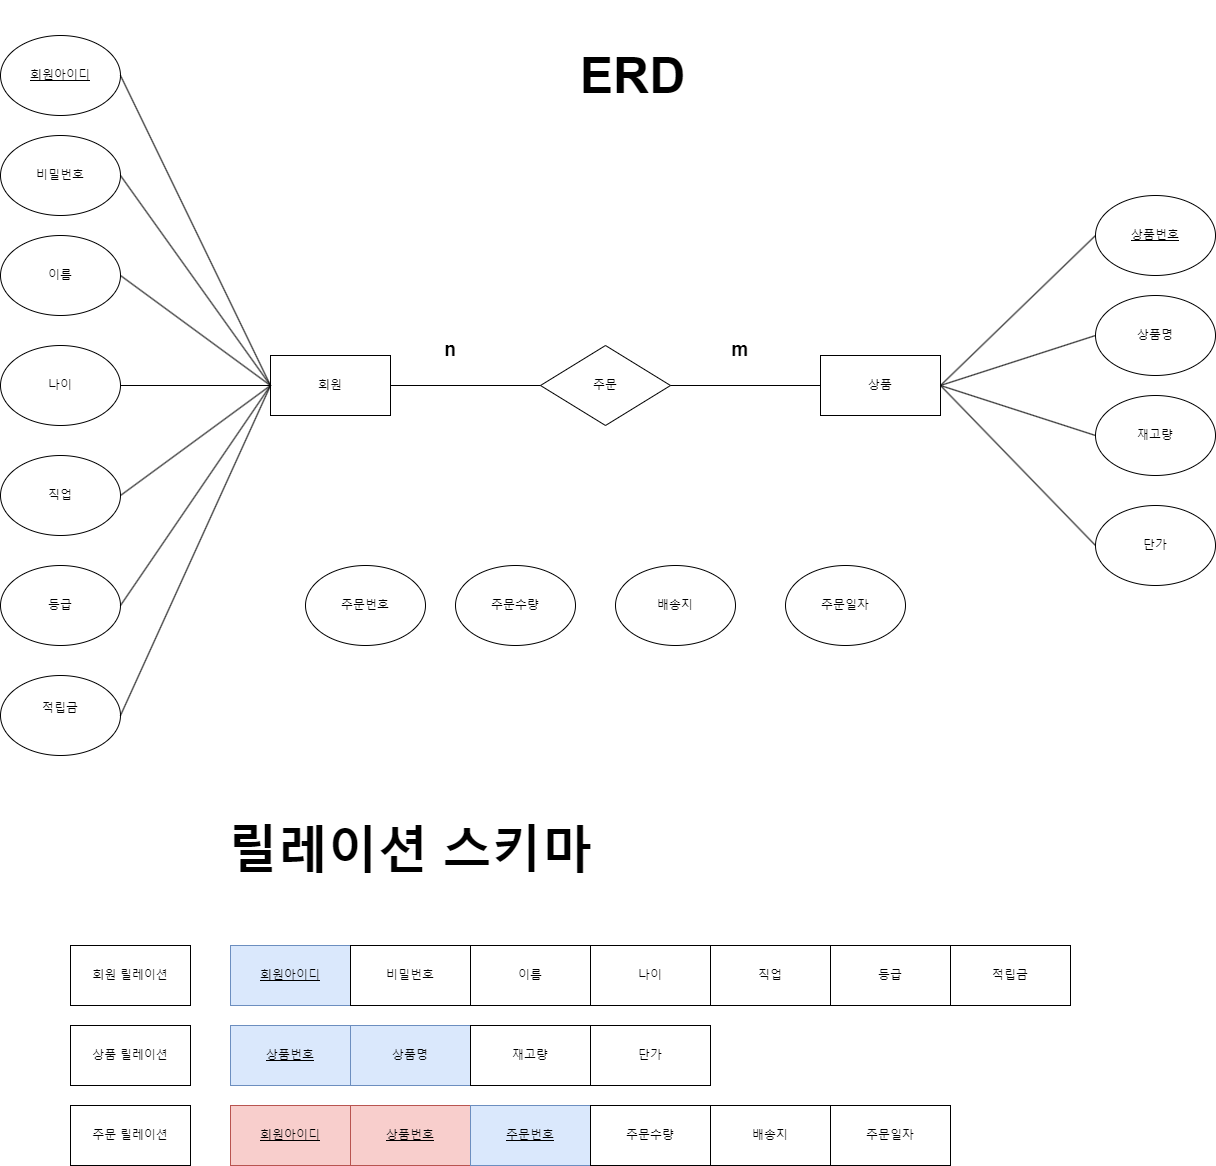

The diagram above was exported from draw.io. Its source (the exported page's mxGraphModel, read from the mxfile embedded in the PNG):
<mxGraphModel dx="1322" dy="778" grid="1" gridSize="10" guides="1" tooltips="1" connect="1" arrows="1" fold="1" page="1" pageScale="1" pageWidth="850" pageHeight="1100" math="0" shadow="0" extFonts="Permanent Marker^https://fonts.googleapis.com/css?family=Permanent+Marker">
  <root>
    <mxCell id="0" />
    <mxCell id="1" parent="0" />
    <mxCell id="Wmn_QN7E2UlnaI5zAPtH-1" value="회원아이디" style="ellipse;whiteSpace=wrap;html=1;fontStyle=4" parent="1" vertex="1">
      <mxGeometry x="-790" y="70" width="120" height="80" as="geometry" />
    </mxCell>
    <mxCell id="Wmn_QN7E2UlnaI5zAPtH-2" value="비밀번호" style="ellipse;whiteSpace=wrap;html=1;" parent="1" vertex="1">
      <mxGeometry x="-790" y="170" width="120" height="80" as="geometry" />
    </mxCell>
    <mxCell id="Wmn_QN7E2UlnaI5zAPtH-8" value="적립금&lt;div&gt;&lt;br&gt;&lt;/div&gt;" style="ellipse;whiteSpace=wrap;html=1;" parent="1" vertex="1">
      <mxGeometry x="-790" y="710" width="120" height="80" as="geometry" />
    </mxCell>
    <mxCell id="Wmn_QN7E2UlnaI5zAPtH-9" value="등급" style="ellipse;whiteSpace=wrap;html=1;" parent="1" vertex="1">
      <mxGeometry x="-790" y="600" width="120" height="80" as="geometry" />
    </mxCell>
    <mxCell id="Wmn_QN7E2UlnaI5zAPtH-10" value="나이" style="ellipse;whiteSpace=wrap;html=1;" parent="1" vertex="1">
      <mxGeometry x="-790" y="380" width="120" height="80" as="geometry" />
    </mxCell>
    <mxCell id="Wmn_QN7E2UlnaI5zAPtH-11" value="직업" style="ellipse;whiteSpace=wrap;html=1;" parent="1" vertex="1">
      <mxGeometry x="-790" y="490" width="120" height="80" as="geometry" />
    </mxCell>
    <mxCell id="Wmn_QN7E2UlnaI5zAPtH-12" value="이름" style="ellipse;whiteSpace=wrap;html=1;" parent="1" vertex="1">
      <mxGeometry x="-790" y="270" width="120" height="80" as="geometry" />
    </mxCell>
    <mxCell id="Wmn_QN7E2UlnaI5zAPtH-15" value="회원" style="rounded=0;whiteSpace=wrap;html=1;" parent="1" vertex="1">
      <mxGeometry x="-520" y="390" width="120" height="60" as="geometry" />
    </mxCell>
    <mxCell id="Wmn_QN7E2UlnaI5zAPtH-16" value="" style="endArrow=none;html=1;rounded=0;exitX=1;exitY=0.5;exitDx=0;exitDy=0;entryX=0;entryY=0.5;entryDx=0;entryDy=0;" parent="1" source="Wmn_QN7E2UlnaI5zAPtH-1" target="Wmn_QN7E2UlnaI5zAPtH-15" edge="1">
      <mxGeometry width="50" height="50" relative="1" as="geometry">
        <mxPoint x="30" y="540" as="sourcePoint" />
        <mxPoint x="-530" y="410" as="targetPoint" />
      </mxGeometry>
    </mxCell>
    <mxCell id="Wmn_QN7E2UlnaI5zAPtH-20" value="" style="endArrow=none;html=1;rounded=0;exitX=1;exitY=0.5;exitDx=0;exitDy=0;entryX=0;entryY=0.5;entryDx=0;entryDy=0;" parent="1" source="Wmn_QN7E2UlnaI5zAPtH-8" target="Wmn_QN7E2UlnaI5zAPtH-15" edge="1">
      <mxGeometry width="50" height="50" relative="1" as="geometry">
        <mxPoint x="30" y="540" as="sourcePoint" />
        <mxPoint x="80" y="490" as="targetPoint" />
      </mxGeometry>
    </mxCell>
    <mxCell id="Wmn_QN7E2UlnaI5zAPtH-21" value="" style="endArrow=none;html=1;rounded=0;exitX=1;exitY=0.5;exitDx=0;exitDy=0;entryX=0;entryY=0.5;entryDx=0;entryDy=0;" parent="1" source="Wmn_QN7E2UlnaI5zAPtH-9" target="Wmn_QN7E2UlnaI5zAPtH-15" edge="1">
      <mxGeometry width="50" height="50" relative="1" as="geometry">
        <mxPoint x="30" y="540" as="sourcePoint" />
        <mxPoint x="80" y="490" as="targetPoint" />
      </mxGeometry>
    </mxCell>
    <mxCell id="Wmn_QN7E2UlnaI5zAPtH-22" value="" style="endArrow=none;html=1;rounded=0;exitX=1;exitY=0.5;exitDx=0;exitDy=0;" parent="1" source="Wmn_QN7E2UlnaI5zAPtH-11" edge="1">
      <mxGeometry width="50" height="50" relative="1" as="geometry">
        <mxPoint x="30" y="540" as="sourcePoint" />
        <mxPoint x="-520" y="420" as="targetPoint" />
      </mxGeometry>
    </mxCell>
    <mxCell id="Wmn_QN7E2UlnaI5zAPtH-23" value="" style="endArrow=none;html=1;rounded=0;exitX=1;exitY=0.5;exitDx=0;exitDy=0;entryX=0;entryY=0.5;entryDx=0;entryDy=0;" parent="1" source="Wmn_QN7E2UlnaI5zAPtH-10" target="Wmn_QN7E2UlnaI5zAPtH-15" edge="1">
      <mxGeometry width="50" height="50" relative="1" as="geometry">
        <mxPoint x="30" y="540" as="sourcePoint" />
        <mxPoint x="80" y="490" as="targetPoint" />
      </mxGeometry>
    </mxCell>
    <mxCell id="Wmn_QN7E2UlnaI5zAPtH-24" value="" style="endArrow=none;html=1;rounded=0;entryX=1;entryY=0.5;entryDx=0;entryDy=0;" parent="1" target="Wmn_QN7E2UlnaI5zAPtH-12" edge="1">
      <mxGeometry width="50" height="50" relative="1" as="geometry">
        <mxPoint x="-520" y="420" as="sourcePoint" />
        <mxPoint x="80" y="490" as="targetPoint" />
      </mxGeometry>
    </mxCell>
    <mxCell id="Wmn_QN7E2UlnaI5zAPtH-25" value="" style="endArrow=none;html=1;rounded=0;exitX=1;exitY=0.5;exitDx=0;exitDy=0;entryX=0;entryY=0.5;entryDx=0;entryDy=0;" parent="1" source="Wmn_QN7E2UlnaI5zAPtH-2" target="Wmn_QN7E2UlnaI5zAPtH-15" edge="1">
      <mxGeometry width="50" height="50" relative="1" as="geometry">
        <mxPoint x="30" y="540" as="sourcePoint" />
        <mxPoint x="80" y="490" as="targetPoint" />
      </mxGeometry>
    </mxCell>
    <mxCell id="Wmn_QN7E2UlnaI5zAPtH-26" value="주문" style="rhombus;whiteSpace=wrap;html=1;" parent="1" vertex="1">
      <mxGeometry x="-250" y="380" width="130" height="80" as="geometry" />
    </mxCell>
    <mxCell id="Wmn_QN7E2UlnaI5zAPtH-27" value="" style="endArrow=none;html=1;rounded=0;exitX=1;exitY=0.5;exitDx=0;exitDy=0;" parent="1" source="Wmn_QN7E2UlnaI5zAPtH-15" target="Wmn_QN7E2UlnaI5zAPtH-26" edge="1">
      <mxGeometry width="50" height="50" relative="1" as="geometry">
        <mxPoint x="30" y="540" as="sourcePoint" />
        <mxPoint x="80" y="490" as="targetPoint" />
      </mxGeometry>
    </mxCell>
    <mxCell id="Wmn_QN7E2UlnaI5zAPtH-28" value="" style="endArrow=none;html=1;rounded=0;exitX=1;exitY=0.5;exitDx=0;exitDy=0;" parent="1" edge="1">
      <mxGeometry width="50" height="50" relative="1" as="geometry">
        <mxPoint x="-120" y="420" as="sourcePoint" />
        <mxPoint x="30" y="420" as="targetPoint" />
      </mxGeometry>
    </mxCell>
    <mxCell id="Wmn_QN7E2UlnaI5zAPtH-29" value="상품" style="rounded=0;whiteSpace=wrap;html=1;" parent="1" vertex="1">
      <mxGeometry x="30" y="390" width="120" height="60" as="geometry" />
    </mxCell>
    <mxCell id="Wmn_QN7E2UlnaI5zAPtH-30" value="상품번호" style="ellipse;whiteSpace=wrap;html=1;fontStyle=4" parent="1" vertex="1">
      <mxGeometry x="305" y="230" width="120" height="80" as="geometry" />
    </mxCell>
    <mxCell id="Wmn_QN7E2UlnaI5zAPtH-31" value="상품명" style="ellipse;whiteSpace=wrap;html=1;" parent="1" vertex="1">
      <mxGeometry x="305" y="330" width="120" height="80" as="geometry" />
    </mxCell>
    <mxCell id="Wmn_QN7E2UlnaI5zAPtH-34" value="단가" style="ellipse;whiteSpace=wrap;html=1;" parent="1" vertex="1">
      <mxGeometry x="305" y="540" width="120" height="80" as="geometry" />
    </mxCell>
    <mxCell id="Wmn_QN7E2UlnaI5zAPtH-36" value="재고량" style="ellipse;whiteSpace=wrap;html=1;" parent="1" vertex="1">
      <mxGeometry x="305" y="430" width="120" height="80" as="geometry" />
    </mxCell>
    <mxCell id="Wmn_QN7E2UlnaI5zAPtH-37" value="주문번호" style="ellipse;whiteSpace=wrap;html=1;fontStyle=0" parent="1" vertex="1">
      <mxGeometry x="-485" y="600" width="120" height="80" as="geometry" />
    </mxCell>
    <mxCell id="Wmn_QN7E2UlnaI5zAPtH-38" value="주문수량" style="ellipse;whiteSpace=wrap;html=1;fontStyle=0" parent="1" vertex="1">
      <mxGeometry x="-335" y="600" width="120" height="80" as="geometry" />
    </mxCell>
    <mxCell id="Wmn_QN7E2UlnaI5zAPtH-39" value="배송지" style="ellipse;whiteSpace=wrap;html=1;fontStyle=0" parent="1" vertex="1">
      <mxGeometry x="-175" y="600" width="120" height="80" as="geometry" />
    </mxCell>
    <mxCell id="Wmn_QN7E2UlnaI5zAPtH-40" value="주문일자" style="ellipse;whiteSpace=wrap;html=1;fontStyle=0" parent="1" vertex="1">
      <mxGeometry x="-5" y="600" width="120" height="80" as="geometry" />
    </mxCell>
    <mxCell id="Wmn_QN7E2UlnaI5zAPtH-43" value="" style="endArrow=none;html=1;rounded=0;entryX=0;entryY=0.5;entryDx=0;entryDy=0;exitX=1;exitY=0.5;exitDx=0;exitDy=0;" parent="1" source="Wmn_QN7E2UlnaI5zAPtH-29" target="Wmn_QN7E2UlnaI5zAPtH-30" edge="1">
      <mxGeometry width="50" height="50" relative="1" as="geometry">
        <mxPoint x="40" y="550" as="sourcePoint" />
        <mxPoint x="280" y="140" as="targetPoint" />
      </mxGeometry>
    </mxCell>
    <mxCell id="Wmn_QN7E2UlnaI5zAPtH-49" value="" style="endArrow=none;html=1;rounded=0;entryX=0;entryY=0.5;entryDx=0;entryDy=0;exitX=1;exitY=0.5;exitDx=0;exitDy=0;" parent="1" source="Wmn_QN7E2UlnaI5zAPtH-29" target="Wmn_QN7E2UlnaI5zAPtH-34" edge="1">
      <mxGeometry width="50" height="50" relative="1" as="geometry">
        <mxPoint x="30" y="540" as="sourcePoint" />
        <mxPoint x="80" y="490" as="targetPoint" />
      </mxGeometry>
    </mxCell>
    <mxCell id="Wmn_QN7E2UlnaI5zAPtH-50" value="" style="endArrow=none;html=1;rounded=0;entryX=0;entryY=0.5;entryDx=0;entryDy=0;exitX=1;exitY=0.5;exitDx=0;exitDy=0;" parent="1" source="Wmn_QN7E2UlnaI5zAPtH-29" target="Wmn_QN7E2UlnaI5zAPtH-36" edge="1">
      <mxGeometry width="50" height="50" relative="1" as="geometry">
        <mxPoint x="30" y="540" as="sourcePoint" />
        <mxPoint x="80" y="490" as="targetPoint" />
      </mxGeometry>
    </mxCell>
    <mxCell id="Wmn_QN7E2UlnaI5zAPtH-51" value="" style="endArrow=none;html=1;rounded=0;entryX=0;entryY=0.5;entryDx=0;entryDy=0;exitX=1;exitY=0.5;exitDx=0;exitDy=0;" parent="1" source="Wmn_QN7E2UlnaI5zAPtH-29" target="Wmn_QN7E2UlnaI5zAPtH-31" edge="1">
      <mxGeometry width="50" height="50" relative="1" as="geometry">
        <mxPoint x="30" y="540" as="sourcePoint" />
        <mxPoint x="80" y="490" as="targetPoint" />
      </mxGeometry>
    </mxCell>
    <mxCell id="Wmn_QN7E2UlnaI5zAPtH-52" value="m" style="text;html=1;align=center;verticalAlign=middle;whiteSpace=wrap;rounded=0;fontSize=19;fontStyle=1" parent="1" vertex="1">
      <mxGeometry x="-80" y="370" width="60" height="30" as="geometry" />
    </mxCell>
    <mxCell id="Wmn_QN7E2UlnaI5zAPtH-53" value="n" style="text;html=1;align=center;verticalAlign=middle;whiteSpace=wrap;rounded=0;fontSize=19;fontStyle=1" parent="1" vertex="1">
      <mxGeometry x="-370" y="370" width="60" height="30" as="geometry" />
    </mxCell>
    <mxCell id="Wmn_QN7E2UlnaI5zAPtH-54" value="회원 릴레이션" style="rounded=0;whiteSpace=wrap;html=1;" parent="1" vertex="1">
      <mxGeometry x="-720" y="980" width="120" height="60" as="geometry" />
    </mxCell>
    <mxCell id="Wmn_QN7E2UlnaI5zAPtH-55" value="회원아이디" style="rounded=0;whiteSpace=wrap;html=1;labelBackgroundColor=none;labelBorderColor=none;fillColor=#dae8fc;strokeColor=#6c8ebf;fontStyle=4" parent="1" vertex="1">
      <mxGeometry x="-560" y="980" width="120" height="60" as="geometry" />
    </mxCell>
    <mxCell id="Wmn_QN7E2UlnaI5zAPtH-56" value="상품 릴레이션" style="rounded=0;whiteSpace=wrap;html=1;" parent="1" vertex="1">
      <mxGeometry x="-720" y="1060" width="120" height="60" as="geometry" />
    </mxCell>
    <mxCell id="Wmn_QN7E2UlnaI5zAPtH-57" value="주문 릴레이션" style="rounded=0;whiteSpace=wrap;html=1;" parent="1" vertex="1">
      <mxGeometry x="-720" y="1140" width="120" height="60" as="geometry" />
    </mxCell>
    <mxCell id="Wmn_QN7E2UlnaI5zAPtH-58" value="상품번호" style="rounded=0;whiteSpace=wrap;html=1;labelBackgroundColor=none;labelBorderColor=none;fillColor=#dae8fc;strokeColor=#6c8ebf;fontStyle=4" parent="1" vertex="1">
      <mxGeometry x="-560" y="1060" width="120" height="60" as="geometry" />
    </mxCell>
    <mxCell id="Wmn_QN7E2UlnaI5zAPtH-59" value="회원아이디" style="rounded=0;whiteSpace=wrap;html=1;fillColor=#f8cecc;strokeColor=#b85450;fontStyle=4" parent="1" vertex="1">
      <mxGeometry x="-560" y="1140" width="120" height="60" as="geometry" />
    </mxCell>
    <mxCell id="Wmn_QN7E2UlnaI5zAPtH-60" value="비밀번호" style="rounded=0;whiteSpace=wrap;html=1;" parent="1" vertex="1">
      <mxGeometry x="-440" y="980" width="120" height="60" as="geometry" />
    </mxCell>
    <mxCell id="Wmn_QN7E2UlnaI5zAPtH-61" value="이름" style="rounded=0;whiteSpace=wrap;html=1;" parent="1" vertex="1">
      <mxGeometry x="-320" y="980" width="120" height="60" as="geometry" />
    </mxCell>
    <mxCell id="Wmn_QN7E2UlnaI5zAPtH-62" value="나이" style="rounded=0;whiteSpace=wrap;html=1;" parent="1" vertex="1">
      <mxGeometry x="-200" y="980" width="120" height="60" as="geometry" />
    </mxCell>
    <mxCell id="Wmn_QN7E2UlnaI5zAPtH-63" value="직업" style="rounded=0;whiteSpace=wrap;html=1;" parent="1" vertex="1">
      <mxGeometry x="-80" y="980" width="120" height="60" as="geometry" />
    </mxCell>
    <mxCell id="Wmn_QN7E2UlnaI5zAPtH-64" value="&lt;font style=&quot;font-size: 50px;&quot;&gt;&lt;b&gt;ERD&lt;/b&gt;&lt;/font&gt;" style="text;html=1;align=center;verticalAlign=middle;whiteSpace=wrap;rounded=0;" parent="1" vertex="1">
      <mxGeometry x="-310" y="35" width="305" height="150" as="geometry" />
    </mxCell>
    <mxCell id="Wmn_QN7E2UlnaI5zAPtH-65" value="&lt;span style=&quot;font-size: 50px;&quot;&gt;&lt;b&gt;릴레이션 스키마&lt;/b&gt;&lt;/span&gt;" style="text;html=1;align=center;verticalAlign=middle;whiteSpace=wrap;rounded=0;" parent="1" vertex="1">
      <mxGeometry x="-585" y="810" width="410" height="150" as="geometry" />
    </mxCell>
    <mxCell id="Wmn_QN7E2UlnaI5zAPtH-66" value="등급" style="rounded=0;whiteSpace=wrap;html=1;" parent="1" vertex="1">
      <mxGeometry x="40" y="980" width="120" height="60" as="geometry" />
    </mxCell>
    <mxCell id="Wmn_QN7E2UlnaI5zAPtH-67" value="적립금" style="rounded=0;whiteSpace=wrap;html=1;" parent="1" vertex="1">
      <mxGeometry x="160" y="980" width="120" height="60" as="geometry" />
    </mxCell>
    <mxCell id="Wmn_QN7E2UlnaI5zAPtH-68" value="상품명" style="rounded=0;whiteSpace=wrap;html=1;labelBackgroundColor=none;labelBorderColor=none;fillColor=#dae8fc;strokeColor=#6c8ebf;" parent="1" vertex="1">
      <mxGeometry x="-440" y="1060" width="120" height="60" as="geometry" />
    </mxCell>
    <mxCell id="Wmn_QN7E2UlnaI5zAPtH-69" value="재고량" style="rounded=0;whiteSpace=wrap;html=1;" parent="1" vertex="1">
      <mxGeometry x="-320" y="1060" width="120" height="60" as="geometry" />
    </mxCell>
    <mxCell id="Wmn_QN7E2UlnaI5zAPtH-70" value="단가" style="rounded=0;whiteSpace=wrap;html=1;" parent="1" vertex="1">
      <mxGeometry x="-200" y="1060" width="120" height="60" as="geometry" />
    </mxCell>
    <mxCell id="Wmn_QN7E2UlnaI5zAPtH-71" value="상품번호" style="rounded=0;whiteSpace=wrap;html=1;fillColor=#f8cecc;strokeColor=#b85450;fontStyle=4" parent="1" vertex="1">
      <mxGeometry x="-440" y="1140" width="120" height="60" as="geometry" />
    </mxCell>
    <mxCell id="Wmn_QN7E2UlnaI5zAPtH-72" value="주문번호" style="rounded=0;whiteSpace=wrap;html=1;labelBackgroundColor=none;labelBorderColor=none;fillColor=#dae8fc;strokeColor=#6c8ebf;fontStyle=4" parent="1" vertex="1">
      <mxGeometry x="-320" y="1140" width="120" height="60" as="geometry" />
    </mxCell>
    <mxCell id="Wmn_QN7E2UlnaI5zAPtH-73" value="주문수량" style="rounded=0;whiteSpace=wrap;html=1;" parent="1" vertex="1">
      <mxGeometry x="-200" y="1140" width="120" height="60" as="geometry" />
    </mxCell>
    <mxCell id="Wmn_QN7E2UlnaI5zAPtH-74" value="배송지" style="rounded=0;whiteSpace=wrap;html=1;" parent="1" vertex="1">
      <mxGeometry x="-80" y="1140" width="120" height="60" as="geometry" />
    </mxCell>
    <mxCell id="Wmn_QN7E2UlnaI5zAPtH-75" value="주문일자" style="rounded=0;whiteSpace=wrap;html=1;" parent="1" vertex="1">
      <mxGeometry x="40" y="1140" width="120" height="60" as="geometry" />
    </mxCell>
  </root>
</mxGraphModel>